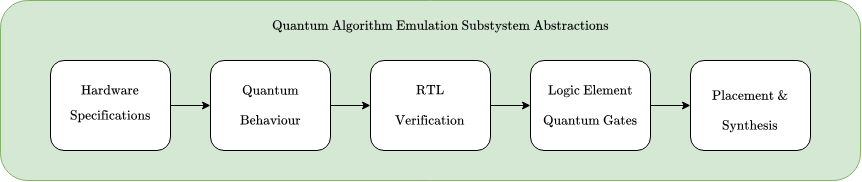

The diagram above was exported from draw.io. Its source (the exported page's mxGraphModel, read from the mxfile embedded in the PNG):
<mxGraphModel dx="986" dy="581" grid="1" gridSize="10" guides="1" tooltips="1" connect="1" arrows="1" fold="1" page="1" pageScale="1" pageWidth="1169" pageHeight="827" math="1" shadow="0">
  <root>
    <mxCell id="0" />
    <mxCell id="1" parent="0" />
    <mxCell id="9oV5odOCVOSBZri8tfIO-17" value="" style="rounded=1;whiteSpace=wrap;html=1;fillColor=#d5e8d4;strokeColor=#82b366;" vertex="1" parent="1">
      <mxGeometry x="100" y="190" width="860" height="180" as="geometry" />
    </mxCell>
    <mxCell id="9oV5odOCVOSBZri8tfIO-3" value="" style="group" vertex="1" connectable="0" parent="1">
      <mxGeometry x="150" y="250" width="120" height="90" as="geometry" />
    </mxCell>
    <mxCell id="9oV5odOCVOSBZri8tfIO-2" value="" style="rounded=1;whiteSpace=wrap;html=1;" vertex="1" parent="9oV5odOCVOSBZri8tfIO-3">
      <mxGeometry width="120" height="90" as="geometry" />
    </mxCell>
    <mxCell id="9oV5odOCVOSBZri8tfIO-1" value="$$\text{Hardware}$$" style="text;html=1;align=center;verticalAlign=middle;whiteSpace=wrap;rounded=0;" vertex="1" parent="9oV5odOCVOSBZri8tfIO-3">
      <mxGeometry x="5" y="10" width="110" height="40" as="geometry" />
    </mxCell>
    <mxCell id="9oV5odOCVOSBZri8tfIO-23" value="$$\text{Specifications}$$" style="text;html=1;align=center;verticalAlign=middle;whiteSpace=wrap;rounded=0;" vertex="1" parent="9oV5odOCVOSBZri8tfIO-3">
      <mxGeometry x="5" y="40" width="110" height="30" as="geometry" />
    </mxCell>
    <mxCell id="9oV5odOCVOSBZri8tfIO-25" style="edgeStyle=orthogonalEdgeStyle;rounded=0;orthogonalLoop=1;jettySize=auto;html=1;exitX=1;exitY=0.5;exitDx=0;exitDy=0;entryX=0;entryY=0.5;entryDx=0;entryDy=0;" edge="1" parent="1" source="9oV5odOCVOSBZri8tfIO-4" target="9oV5odOCVOSBZri8tfIO-6">
      <mxGeometry relative="1" as="geometry" />
    </mxCell>
    <mxCell id="9oV5odOCVOSBZri8tfIO-4" value="" style="rounded=1;whiteSpace=wrap;html=1;" vertex="1" parent="1">
      <mxGeometry x="310" y="250" width="120" height="90" as="geometry" />
    </mxCell>
    <mxCell id="9oV5odOCVOSBZri8tfIO-5" value="$$\text{Quantum}$$" style="text;html=1;align=center;verticalAlign=middle;whiteSpace=wrap;rounded=0;" vertex="1" parent="1">
      <mxGeometry x="315" y="265" width="110" height="30" as="geometry" />
    </mxCell>
    <mxCell id="9oV5odOCVOSBZri8tfIO-15" style="edgeStyle=orthogonalEdgeStyle;rounded=0;orthogonalLoop=1;jettySize=auto;html=1;entryX=0;entryY=0.5;entryDx=0;entryDy=0;" edge="1" parent="1" source="9oV5odOCVOSBZri8tfIO-6" target="9oV5odOCVOSBZri8tfIO-8">
      <mxGeometry relative="1" as="geometry" />
    </mxCell>
    <mxCell id="9oV5odOCVOSBZri8tfIO-6" value="" style="rounded=1;whiteSpace=wrap;html=1;" vertex="1" parent="1">
      <mxGeometry x="470" y="250" width="120" height="90" as="geometry" />
    </mxCell>
    <mxCell id="9oV5odOCVOSBZri8tfIO-7" value="$$\text{RTL}$$" style="text;html=1;align=center;verticalAlign=middle;whiteSpace=wrap;rounded=0;" vertex="1" parent="1">
      <mxGeometry x="475" y="265" width="110" height="30" as="geometry" />
    </mxCell>
    <mxCell id="9oV5odOCVOSBZri8tfIO-16" style="edgeStyle=orthogonalEdgeStyle;rounded=0;orthogonalLoop=1;jettySize=auto;html=1;exitX=1;exitY=0.5;exitDx=0;exitDy=0;entryX=0;entryY=0.5;entryDx=0;entryDy=0;" edge="1" parent="1" source="9oV5odOCVOSBZri8tfIO-8" target="9oV5odOCVOSBZri8tfIO-10">
      <mxGeometry relative="1" as="geometry" />
    </mxCell>
    <mxCell id="9oV5odOCVOSBZri8tfIO-8" value="" style="rounded=1;whiteSpace=wrap;html=1;" vertex="1" parent="1">
      <mxGeometry x="630" y="250" width="120" height="90" as="geometry" />
    </mxCell>
    <mxCell id="9oV5odOCVOSBZri8tfIO-9" value="$$\text{Logic Element}$$" style="text;html=1;align=center;verticalAlign=middle;whiteSpace=wrap;rounded=0;" vertex="1" parent="1">
      <mxGeometry x="635" y="265" width="110" height="30" as="geometry" />
    </mxCell>
    <mxCell id="9oV5odOCVOSBZri8tfIO-10" value="" style="rounded=1;whiteSpace=wrap;html=1;" vertex="1" parent="1">
      <mxGeometry x="790" y="250" width="120" height="90" as="geometry" />
    </mxCell>
    <mxCell id="9oV5odOCVOSBZri8tfIO-11" value="$$\text{Placement &amp;amp;}$$" style="text;html=1;align=center;verticalAlign=middle;whiteSpace=wrap;rounded=0;" vertex="1" parent="1">
      <mxGeometry x="795" y="270" width="110" height="30" as="geometry" />
    </mxCell>
    <mxCell id="9oV5odOCVOSBZri8tfIO-12" style="edgeStyle=orthogonalEdgeStyle;rounded=0;orthogonalLoop=1;jettySize=auto;html=1;entryX=0;entryY=0.5;entryDx=0;entryDy=0;" edge="1" parent="1" source="9oV5odOCVOSBZri8tfIO-2" target="9oV5odOCVOSBZri8tfIO-4">
      <mxGeometry relative="1" as="geometry" />
    </mxCell>
    <mxCell id="9oV5odOCVOSBZri8tfIO-18" value="$$\text{Quantum Algorithm Emulation Substystem Abstractions}$$" style="text;html=1;align=center;verticalAlign=middle;whiteSpace=wrap;rounded=0;" vertex="1" parent="1">
      <mxGeometry x="340" y="200" width="400" height="30" as="geometry" />
    </mxCell>
    <mxCell id="9oV5odOCVOSBZri8tfIO-26" value="$$\text{Behaviour}$$" style="text;html=1;align=center;verticalAlign=middle;whiteSpace=wrap;rounded=0;" vertex="1" parent="1">
      <mxGeometry x="315" y="295" width="110" height="30" as="geometry" />
    </mxCell>
    <mxCell id="9oV5odOCVOSBZri8tfIO-27" value="$$\text{Verification}$$" style="text;html=1;align=center;verticalAlign=middle;whiteSpace=wrap;rounded=0;" vertex="1" parent="1">
      <mxGeometry x="475" y="295" width="110" height="30" as="geometry" />
    </mxCell>
    <mxCell id="9oV5odOCVOSBZri8tfIO-28" value="$$\text{Quantum Gates}$$" style="text;html=1;align=center;verticalAlign=middle;whiteSpace=wrap;rounded=0;" vertex="1" parent="1">
      <mxGeometry x="635" y="295" width="110" height="30" as="geometry" />
    </mxCell>
    <mxCell id="9oV5odOCVOSBZri8tfIO-29" value="$$\text{Synthesis}$$" style="text;html=1;align=center;verticalAlign=middle;whiteSpace=wrap;rounded=0;" vertex="1" parent="1">
      <mxGeometry x="795" y="300" width="110" height="30" as="geometry" />
    </mxCell>
  </root>
</mxGraphModel>